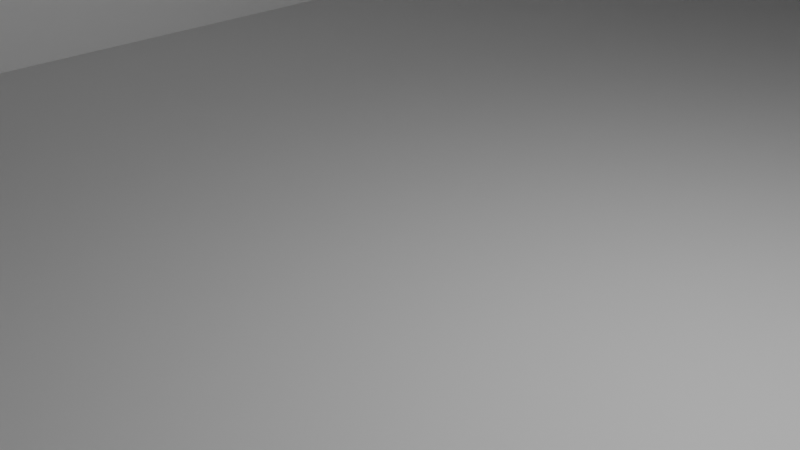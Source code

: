 # Source: World.blend  (saved by Blender 4.0.36; exported with 4.5.12 LTS)
import bpy
from mathutils import Matrix  # noqa: F401  (used for matrix-valued properties, if any)

bpy.ops.wm.read_factory_settings(use_empty=True)
scene = bpy.context.scene
scene.name = 'Scene'

# ---- collections
col_collection = bpy.data.collections.new('Collection'); scene.collection.children.link(col_collection)

# ---- materials (node trees are filled in below, after node groups)
mat_material = bpy.data.materials.new('Material')
mat_material.alpha_threshold = 0.0
mat_material.use_transparent_shadow = False
mat_material.roughness = 0.5
mat_material.line_color = (0.0, 0.0, 0.0, 1.0)

# ---- material node trees
mat_material.use_nodes = True; mat_material.node_tree.nodes.clear()
_N = mat_material.node_tree.nodes; _L = mat_material.node_tree.links
n0 = _N.new('ShaderNodeOutputMaterial'); n0.name = 'Material Output'; n0.location = (300, 300)
n1 = _N.new('ShaderNodeBsdfPrincipled'); n1.name = 'Principled BSDF'; n1.location = (10, 300)
n1.inputs[3].default_value = 1.45
_L.new(n1.outputs[0], n0.inputs[0])
n0.is_active_output = True

# ---- world
world_world = bpy.data.worlds.new('World'); scene.world = world_world
world_world.use_nodes = True; world_world.node_tree.nodes.clear()
_N = world_world.node_tree.nodes; _L = world_world.node_tree.links
n0 = _N.new('ShaderNodeOutputWorld'); n0.name = 'World Output'; n0.location = (300, 300)
n1 = _N.new('ShaderNodeBackground'); n1.name = 'Background'; n1.location = (10, 300)
n1.inputs[0].default_value = (0.05088, 0.05088, 0.05088, 1.0)
_L.new(n1.outputs[0], n0.inputs[0])
n0.is_active_output = True
world_world.color = (0.05088, 0.05088, 0.05088)
world_world.use_sun_shadow = False
world_world.sun_shadow_jitter_overblur = 0.0

# ---- cameras
cam_camera = bpy.data.cameras.new('Camera')
cam_camera.clip_end = 100.0
cam_camera.ortho_scale = 7.314

# ---- lights
light_light = bpy.data.lights.new('Light', 'POINT')
light_light.transmission_factor = 0.0
light_light.use_soft_falloff = False
light_light.energy = 1000.0
light_light.shadow_soft_size = 0.1
light_light.shadow_maximum_resolution = 0.006
light_light.use_absolute_resolution = True

# ---- meshes
me_walls = bpy.data.meshes.new('walls')
me_walls.from_pydata([(10.0, 100.0, 11.0), (10.0, 100.0, -1.0), (10.0, -100.0, 11.0), (10.0, -100.0, -1.0), (-10.0, 100.0, 11.0), (-10.0, 100.0, -1.0), (-10.0, -100.0, 11.0), (-10.0, -100.0, -1.0)], [], [(3, 7, 6, 2), (7, 5, 4, 6), (1, 3, 2, 0), (5, 1, 0, 4)])
_uv = me_walls.uv_layers.new(name='UVMap')
_uv.uv.foreach_set('vector', [0.375, 0.75, 0.375, 1.0, 0.625, 1.0, 0.625, 0.75, 0.375, 0.0, 0.375, 0.25, 0.625, 0.25, 0.625, 0.0, 0.375, 0.5, 0.375, 0.75, 0.625, 0.75, 0.625, 0.5, 0.375, 0.25, 0.375, 0.5, 0.625, 0.5, 0.625, 0.25])
me_walls.materials.append(mat_material)
me_walls.use_mirror_vertex_groups = False
me_walls.update()
me_floor = bpy.data.meshes.new('floor')
me_floor.from_pydata([(10.0, 100.0, -1.0), (10.0, -100.0, -1.0), (-10.0, 100.0, -1.0), (-10.0, -100.0, -1.0)], [], [(2, 3, 1, 0)])
_uv = me_floor.uv_layers.new(name='UVMap')
_uv.uv.foreach_set('vector', [0.125, 0.5, 0.125, 0.75, 0.375, 0.75, 0.375, 0.5])
me_floor.materials.append(mat_material)
me_floor.use_mirror_vertex_groups = False
me_floor.update()

# ---- objects
ob_light = bpy.data.objects.new('Light', light_light)
ob_camera = bpy.data.objects.new('Camera', cam_camera)
ob_walls = bpy.data.objects.new('walls', me_walls)
ob_floor = bpy.data.objects.new('floor', me_floor)

# ---- transforms, parenting, visibility, modifiers, constraints
ob_light.location = (4.076, 1.005, 5.904)
ob_light.rotation_euler = (0.6503, 0.05522, 1.866)
ob_light.lock_rotations_4d = False
ob_light.empty_display_type = 'ARROWS'
ob_light.color = (0.0, 0.0, 0.0, 0.0)
ob_light.hide_select = True
ob_light.lineart.crease_threshold = 0.0
ob_camera.location = (7.359, -6.926, 4.958)
ob_camera.rotation_euler = (1.109, 0.0, 0.8149)
ob_camera.lock_rotations_4d = False
ob_camera.empty_display_type = 'ARROWS'
ob_camera.color = (0.0, 0.0, 0.0, 0.0)
ob_camera.hide_select = True
ob_camera.display_type = 'WIRE'
ob_camera.lineart.crease_threshold = 0.0
ob_walls.location = (0.0, 0.0, 0.0)
ob_walls.lock_rotations_4d = False
ob_walls.empty_display_type = 'ARROWS'
ob_walls.lineart.crease_threshold = 0.0
ob_floor.location = (0.0, 0.0, 0.0)
ob_floor.lock_rotations_4d = False
ob_floor.empty_display_type = 'ARROWS'
ob_floor.lineart.crease_threshold = 0.0

# ---- collection membership
scene.collection.objects.link(ob_light)
scene.collection.objects.link(ob_camera)
col_collection.objects.link(ob_walls)
col_collection.objects.link(ob_floor)

# ---- scene / render settings (as saved in the file)
scene.camera = ob_camera
scene.frame_start = 1; scene.frame_end = 250; scene.frame_set(1)
scene.render.engine = 'BLENDER_EEVEE_NEXT'
scene.cycles.sampling_pattern = 'TABULATED_SOBOL'
bpy.context.view_layer.update()
